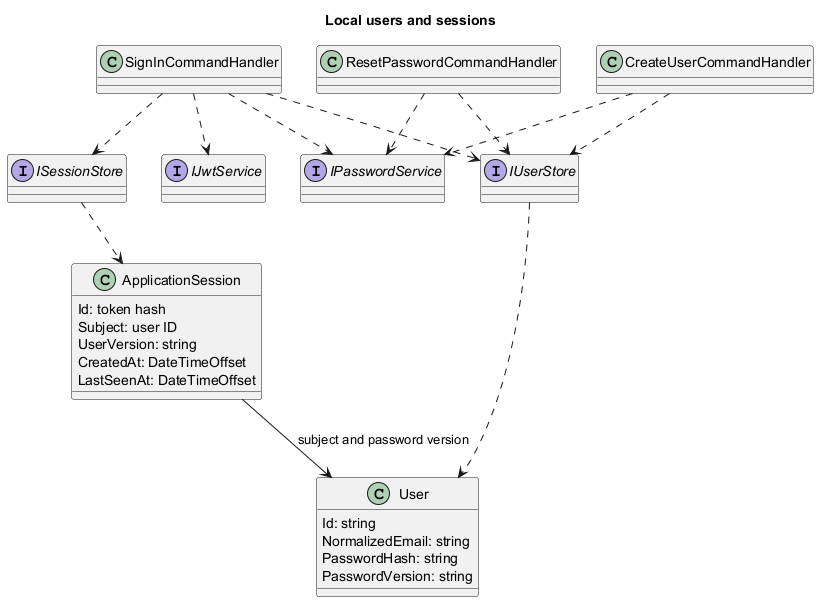

The diagram above was rendered by PlantUML. Its source (embedded in the PNG):
@startuml
skinparam shadowing false
title Local users and sessions
class User {
  Id: string
  NormalizedEmail: string
  PasswordHash: string
  PasswordVersion: string
}
class ApplicationSession {
  Id: token hash
  Subject: user ID
  UserVersion: string
  CreatedAt: DateTimeOffset
  LastSeenAt: DateTimeOffset
}
class SignInCommandHandler
class CreateUserCommandHandler
class ResetPasswordCommandHandler
interface IUserStore
interface IPasswordService
interface IJwtService
interface ISessionStore
SignInCommandHandler ..> IUserStore
SignInCommandHandler ..> IPasswordService
SignInCommandHandler ..> IJwtService
SignInCommandHandler ..> ISessionStore
CreateUserCommandHandler ..> IUserStore
CreateUserCommandHandler ..> IPasswordService
ResetPasswordCommandHandler ..> IUserStore
ResetPasswordCommandHandler ..> IPasswordService
IUserStore ..> User
ISessionStore ..> ApplicationSession
ApplicationSession --> User : subject and password version
@enduml